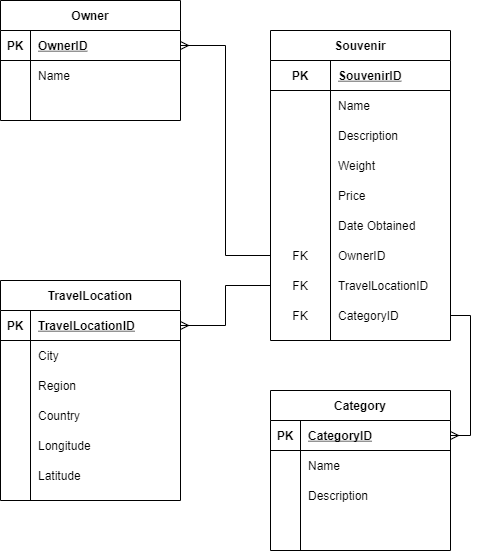

The diagram above was exported from draw.io. Its source (the exported page's mxGraphModel, read from the mxfile embedded in the PNG):
<mxGraphModel dx="692" dy="781" grid="1" gridSize="10" guides="1" tooltips="1" connect="1" arrows="1" fold="1" page="1" pageScale="1" pageWidth="850" pageHeight="1100" math="0" shadow="0" extFonts="Permanent Marker^https://fonts.googleapis.com/css?family=Permanent+Marker">
  <root>
    <mxCell id="0" />
    <mxCell id="1" parent="0" />
    <mxCell id="hsCMWeq4quv7YaovhrRQ-1" value="Owner" style="shape=table;startSize=30;container=1;collapsible=1;childLayout=tableLayout;fixedRows=1;rowLines=0;fontStyle=1;align=center;resizeLast=1;" vertex="1" parent="1">
      <mxGeometry x="130" y="150" width="180" height="120" as="geometry" />
    </mxCell>
    <mxCell id="hsCMWeq4quv7YaovhrRQ-2" value="" style="shape=partialRectangle;collapsible=0;dropTarget=0;pointerEvents=0;fillColor=none;top=0;left=0;bottom=1;right=0;points=[[0,0.5],[1,0.5]];portConstraint=eastwest;" vertex="1" parent="hsCMWeq4quv7YaovhrRQ-1">
      <mxGeometry y="30" width="180" height="30" as="geometry" />
    </mxCell>
    <mxCell id="hsCMWeq4quv7YaovhrRQ-3" value="PK" style="shape=partialRectangle;connectable=0;fillColor=none;top=0;left=0;bottom=0;right=0;fontStyle=1;overflow=hidden;" vertex="1" parent="hsCMWeq4quv7YaovhrRQ-2">
      <mxGeometry width="30" height="30" as="geometry">
        <mxRectangle width="30" height="30" as="alternateBounds" />
      </mxGeometry>
    </mxCell>
    <mxCell id="hsCMWeq4quv7YaovhrRQ-4" value="OwnerID" style="shape=partialRectangle;connectable=0;fillColor=none;top=0;left=0;bottom=0;right=0;align=left;spacingLeft=6;fontStyle=5;overflow=hidden;" vertex="1" parent="hsCMWeq4quv7YaovhrRQ-2">
      <mxGeometry x="30" width="150" height="30" as="geometry">
        <mxRectangle width="150" height="30" as="alternateBounds" />
      </mxGeometry>
    </mxCell>
    <mxCell id="hsCMWeq4quv7YaovhrRQ-5" value="" style="shape=partialRectangle;collapsible=0;dropTarget=0;pointerEvents=0;fillColor=none;top=0;left=0;bottom=0;right=0;points=[[0,0.5],[1,0.5]];portConstraint=eastwest;" vertex="1" parent="hsCMWeq4quv7YaovhrRQ-1">
      <mxGeometry y="60" width="180" height="30" as="geometry" />
    </mxCell>
    <mxCell id="hsCMWeq4quv7YaovhrRQ-6" value="" style="shape=partialRectangle;connectable=0;fillColor=none;top=0;left=0;bottom=0;right=0;editable=1;overflow=hidden;" vertex="1" parent="hsCMWeq4quv7YaovhrRQ-5">
      <mxGeometry width="30" height="30" as="geometry">
        <mxRectangle width="30" height="30" as="alternateBounds" />
      </mxGeometry>
    </mxCell>
    <mxCell id="hsCMWeq4quv7YaovhrRQ-7" value="Name" style="shape=partialRectangle;connectable=0;fillColor=none;top=0;left=0;bottom=0;right=0;align=left;spacingLeft=6;overflow=hidden;" vertex="1" parent="hsCMWeq4quv7YaovhrRQ-5">
      <mxGeometry x="30" width="150" height="30" as="geometry">
        <mxRectangle width="150" height="30" as="alternateBounds" />
      </mxGeometry>
    </mxCell>
    <mxCell id="hsCMWeq4quv7YaovhrRQ-8" value="" style="shape=partialRectangle;collapsible=0;dropTarget=0;pointerEvents=0;fillColor=none;top=0;left=0;bottom=0;right=0;points=[[0,0.5],[1,0.5]];portConstraint=eastwest;" vertex="1" parent="hsCMWeq4quv7YaovhrRQ-1">
      <mxGeometry y="90" width="180" height="30" as="geometry" />
    </mxCell>
    <mxCell id="hsCMWeq4quv7YaovhrRQ-9" value="" style="shape=partialRectangle;connectable=0;fillColor=none;top=0;left=0;bottom=0;right=0;editable=1;overflow=hidden;" vertex="1" parent="hsCMWeq4quv7YaovhrRQ-8">
      <mxGeometry width="30" height="30" as="geometry">
        <mxRectangle width="30" height="30" as="alternateBounds" />
      </mxGeometry>
    </mxCell>
    <mxCell id="hsCMWeq4quv7YaovhrRQ-10" value="" style="shape=partialRectangle;connectable=0;fillColor=none;top=0;left=0;bottom=0;right=0;align=left;spacingLeft=6;overflow=hidden;" vertex="1" parent="hsCMWeq4quv7YaovhrRQ-8">
      <mxGeometry x="30" width="150" height="30" as="geometry">
        <mxRectangle width="150" height="30" as="alternateBounds" />
      </mxGeometry>
    </mxCell>
    <mxCell id="hsCMWeq4quv7YaovhrRQ-14" value="Souvenir" style="shape=table;startSize=30;container=1;collapsible=1;childLayout=tableLayout;fixedRows=1;rowLines=0;fontStyle=1;align=center;resizeLast=1;" vertex="1" parent="1">
      <mxGeometry x="400" y="180" width="180" height="310" as="geometry" />
    </mxCell>
    <mxCell id="hsCMWeq4quv7YaovhrRQ-18" value="" style="shape=partialRectangle;collapsible=0;dropTarget=0;pointerEvents=0;fillColor=none;top=0;left=0;bottom=1;right=0;points=[[0,0.5],[1,0.5]];portConstraint=eastwest;" vertex="1" parent="hsCMWeq4quv7YaovhrRQ-14">
      <mxGeometry y="30" width="180" height="30" as="geometry" />
    </mxCell>
    <mxCell id="hsCMWeq4quv7YaovhrRQ-19" value="PK" style="shape=partialRectangle;connectable=0;fillColor=none;top=0;left=0;bottom=0;right=0;fontStyle=1;overflow=hidden;" vertex="1" parent="hsCMWeq4quv7YaovhrRQ-18">
      <mxGeometry width="60" height="30" as="geometry">
        <mxRectangle width="60" height="30" as="alternateBounds" />
      </mxGeometry>
    </mxCell>
    <mxCell id="hsCMWeq4quv7YaovhrRQ-20" value="SouvenirID" style="shape=partialRectangle;connectable=0;fillColor=none;top=0;left=0;bottom=0;right=0;align=left;spacingLeft=6;fontStyle=5;overflow=hidden;" vertex="1" parent="hsCMWeq4quv7YaovhrRQ-18">
      <mxGeometry x="60" width="120" height="30" as="geometry">
        <mxRectangle width="120" height="30" as="alternateBounds" />
      </mxGeometry>
    </mxCell>
    <mxCell id="hsCMWeq4quv7YaovhrRQ-21" value="" style="shape=partialRectangle;collapsible=0;dropTarget=0;pointerEvents=0;fillColor=none;top=0;left=0;bottom=0;right=0;points=[[0,0.5],[1,0.5]];portConstraint=eastwest;" vertex="1" parent="hsCMWeq4quv7YaovhrRQ-14">
      <mxGeometry y="60" width="180" height="30" as="geometry" />
    </mxCell>
    <mxCell id="hsCMWeq4quv7YaovhrRQ-22" value="" style="shape=partialRectangle;connectable=0;fillColor=none;top=0;left=0;bottom=0;right=0;editable=1;overflow=hidden;" vertex="1" parent="hsCMWeq4quv7YaovhrRQ-21">
      <mxGeometry width="60" height="30" as="geometry">
        <mxRectangle width="60" height="30" as="alternateBounds" />
      </mxGeometry>
    </mxCell>
    <mxCell id="hsCMWeq4quv7YaovhrRQ-23" value="Name" style="shape=partialRectangle;connectable=0;fillColor=none;top=0;left=0;bottom=0;right=0;align=left;spacingLeft=6;overflow=hidden;" vertex="1" parent="hsCMWeq4quv7YaovhrRQ-21">
      <mxGeometry x="60" width="120" height="30" as="geometry">
        <mxRectangle width="120" height="30" as="alternateBounds" />
      </mxGeometry>
    </mxCell>
    <mxCell id="hsCMWeq4quv7YaovhrRQ-24" value="" style="shape=partialRectangle;collapsible=0;dropTarget=0;pointerEvents=0;fillColor=none;top=0;left=0;bottom=0;right=0;points=[[0,0.5],[1,0.5]];portConstraint=eastwest;" vertex="1" parent="hsCMWeq4quv7YaovhrRQ-14">
      <mxGeometry y="90" width="180" height="30" as="geometry" />
    </mxCell>
    <mxCell id="hsCMWeq4quv7YaovhrRQ-25" value="" style="shape=partialRectangle;connectable=0;fillColor=none;top=0;left=0;bottom=0;right=0;editable=1;overflow=hidden;" vertex="1" parent="hsCMWeq4quv7YaovhrRQ-24">
      <mxGeometry width="60" height="30" as="geometry">
        <mxRectangle width="60" height="30" as="alternateBounds" />
      </mxGeometry>
    </mxCell>
    <mxCell id="hsCMWeq4quv7YaovhrRQ-26" value="Description" style="shape=partialRectangle;connectable=0;fillColor=none;top=0;left=0;bottom=0;right=0;align=left;spacingLeft=6;overflow=hidden;" vertex="1" parent="hsCMWeq4quv7YaovhrRQ-24">
      <mxGeometry x="60" width="120" height="30" as="geometry">
        <mxRectangle width="120" height="30" as="alternateBounds" />
      </mxGeometry>
    </mxCell>
    <mxCell id="hsCMWeq4quv7YaovhrRQ-73" value="" style="shape=partialRectangle;collapsible=0;dropTarget=0;pointerEvents=0;fillColor=none;top=0;left=0;bottom=0;right=0;points=[[0,0.5],[1,0.5]];portConstraint=eastwest;" vertex="1" parent="hsCMWeq4quv7YaovhrRQ-14">
      <mxGeometry y="120" width="180" height="30" as="geometry" />
    </mxCell>
    <mxCell id="hsCMWeq4quv7YaovhrRQ-74" value="" style="shape=partialRectangle;connectable=0;fillColor=none;top=0;left=0;bottom=0;right=0;editable=1;overflow=hidden;" vertex="1" parent="hsCMWeq4quv7YaovhrRQ-73">
      <mxGeometry width="60" height="30" as="geometry">
        <mxRectangle width="60" height="30" as="alternateBounds" />
      </mxGeometry>
    </mxCell>
    <mxCell id="hsCMWeq4quv7YaovhrRQ-75" value="Weight" style="shape=partialRectangle;connectable=0;fillColor=none;top=0;left=0;bottom=0;right=0;align=left;spacingLeft=6;overflow=hidden;" vertex="1" parent="hsCMWeq4quv7YaovhrRQ-73">
      <mxGeometry x="60" width="120" height="30" as="geometry">
        <mxRectangle width="120" height="30" as="alternateBounds" />
      </mxGeometry>
    </mxCell>
    <mxCell id="hsCMWeq4quv7YaovhrRQ-77" value="" style="shape=partialRectangle;collapsible=0;dropTarget=0;pointerEvents=0;fillColor=none;top=0;left=0;bottom=0;right=0;points=[[0,0.5],[1,0.5]];portConstraint=eastwest;" vertex="1" parent="hsCMWeq4quv7YaovhrRQ-14">
      <mxGeometry y="150" width="180" height="30" as="geometry" />
    </mxCell>
    <mxCell id="hsCMWeq4quv7YaovhrRQ-78" value="" style="shape=partialRectangle;connectable=0;fillColor=none;top=0;left=0;bottom=0;right=0;editable=1;overflow=hidden;" vertex="1" parent="hsCMWeq4quv7YaovhrRQ-77">
      <mxGeometry width="60" height="30" as="geometry">
        <mxRectangle width="60" height="30" as="alternateBounds" />
      </mxGeometry>
    </mxCell>
    <mxCell id="hsCMWeq4quv7YaovhrRQ-79" value="Price" style="shape=partialRectangle;connectable=0;fillColor=none;top=0;left=0;bottom=0;right=0;align=left;spacingLeft=6;overflow=hidden;" vertex="1" parent="hsCMWeq4quv7YaovhrRQ-77">
      <mxGeometry x="60" width="120" height="30" as="geometry">
        <mxRectangle width="120" height="30" as="alternateBounds" />
      </mxGeometry>
    </mxCell>
    <mxCell id="hsCMWeq4quv7YaovhrRQ-80" value="" style="shape=partialRectangle;collapsible=0;dropTarget=0;pointerEvents=0;fillColor=none;top=0;left=0;bottom=0;right=0;points=[[0,0.5],[1,0.5]];portConstraint=eastwest;" vertex="1" parent="hsCMWeq4quv7YaovhrRQ-14">
      <mxGeometry y="180" width="180" height="30" as="geometry" />
    </mxCell>
    <mxCell id="hsCMWeq4quv7YaovhrRQ-81" value="" style="shape=partialRectangle;connectable=0;fillColor=none;top=0;left=0;bottom=0;right=0;editable=1;overflow=hidden;" vertex="1" parent="hsCMWeq4quv7YaovhrRQ-80">
      <mxGeometry width="60" height="30" as="geometry">
        <mxRectangle width="60" height="30" as="alternateBounds" />
      </mxGeometry>
    </mxCell>
    <mxCell id="hsCMWeq4quv7YaovhrRQ-82" value="Date Obtained" style="shape=partialRectangle;connectable=0;fillColor=none;top=0;left=0;bottom=0;right=0;align=left;spacingLeft=6;overflow=hidden;" vertex="1" parent="hsCMWeq4quv7YaovhrRQ-80">
      <mxGeometry x="60" width="120" height="30" as="geometry">
        <mxRectangle width="120" height="30" as="alternateBounds" />
      </mxGeometry>
    </mxCell>
    <mxCell id="hsCMWeq4quv7YaovhrRQ-48" value="" style="shape=partialRectangle;collapsible=0;dropTarget=0;pointerEvents=0;fillColor=none;top=0;left=0;bottom=0;right=0;points=[[0,0.5],[1,0.5]];portConstraint=eastwest;" vertex="1" parent="hsCMWeq4quv7YaovhrRQ-14">
      <mxGeometry y="210" width="180" height="30" as="geometry" />
    </mxCell>
    <mxCell id="hsCMWeq4quv7YaovhrRQ-49" value="FK" style="shape=partialRectangle;connectable=0;fillColor=none;top=0;left=0;bottom=0;right=0;fontStyle=0;overflow=hidden;" vertex="1" parent="hsCMWeq4quv7YaovhrRQ-48">
      <mxGeometry width="60" height="30" as="geometry">
        <mxRectangle width="60" height="30" as="alternateBounds" />
      </mxGeometry>
    </mxCell>
    <mxCell id="hsCMWeq4quv7YaovhrRQ-50" value="OwnerID" style="shape=partialRectangle;connectable=0;fillColor=none;top=0;left=0;bottom=0;right=0;align=left;spacingLeft=6;fontStyle=0;overflow=hidden;" vertex="1" parent="hsCMWeq4quv7YaovhrRQ-48">
      <mxGeometry x="60" width="120" height="30" as="geometry">
        <mxRectangle width="120" height="30" as="alternateBounds" />
      </mxGeometry>
    </mxCell>
    <mxCell id="hsCMWeq4quv7YaovhrRQ-64" value="" style="shape=partialRectangle;collapsible=0;dropTarget=0;pointerEvents=0;fillColor=none;top=0;left=0;bottom=0;right=0;points=[[0,0.5],[1,0.5]];portConstraint=eastwest;" vertex="1" parent="hsCMWeq4quv7YaovhrRQ-14">
      <mxGeometry y="240" width="180" height="30" as="geometry" />
    </mxCell>
    <mxCell id="hsCMWeq4quv7YaovhrRQ-65" value="FK" style="shape=partialRectangle;connectable=0;fillColor=none;top=0;left=0;bottom=0;right=0;fontStyle=0;overflow=hidden;" vertex="1" parent="hsCMWeq4quv7YaovhrRQ-64">
      <mxGeometry width="60" height="30" as="geometry">
        <mxRectangle width="60" height="30" as="alternateBounds" />
      </mxGeometry>
    </mxCell>
    <mxCell id="hsCMWeq4quv7YaovhrRQ-66" value="TravelLocationID" style="shape=partialRectangle;connectable=0;fillColor=none;top=0;left=0;bottom=0;right=0;align=left;spacingLeft=6;fontStyle=0;overflow=hidden;" vertex="1" parent="hsCMWeq4quv7YaovhrRQ-64">
      <mxGeometry x="60" width="120" height="30" as="geometry">
        <mxRectangle width="120" height="30" as="alternateBounds" />
      </mxGeometry>
    </mxCell>
    <mxCell id="hsCMWeq4quv7YaovhrRQ-67" value="" style="shape=partialRectangle;collapsible=0;dropTarget=0;pointerEvents=0;fillColor=none;top=0;left=0;bottom=0;right=0;points=[[0,0.5],[1,0.5]];portConstraint=eastwest;" vertex="1" parent="hsCMWeq4quv7YaovhrRQ-14">
      <mxGeometry y="270" width="180" height="30" as="geometry" />
    </mxCell>
    <mxCell id="hsCMWeq4quv7YaovhrRQ-68" value="FK" style="shape=partialRectangle;connectable=0;fillColor=none;top=0;left=0;bottom=0;right=0;fontStyle=0;overflow=hidden;" vertex="1" parent="hsCMWeq4quv7YaovhrRQ-67">
      <mxGeometry width="60" height="30" as="geometry">
        <mxRectangle width="60" height="30" as="alternateBounds" />
      </mxGeometry>
    </mxCell>
    <mxCell id="hsCMWeq4quv7YaovhrRQ-69" value="CategoryID" style="shape=partialRectangle;connectable=0;fillColor=none;top=0;left=0;bottom=0;right=0;align=left;spacingLeft=6;fontStyle=0;overflow=hidden;" vertex="1" parent="hsCMWeq4quv7YaovhrRQ-67">
      <mxGeometry x="60" width="120" height="30" as="geometry">
        <mxRectangle width="120" height="30" as="alternateBounds" />
      </mxGeometry>
    </mxCell>
    <mxCell id="hsCMWeq4quv7YaovhrRQ-27" value="TravelLocation" style="shape=table;startSize=30;container=1;collapsible=1;childLayout=tableLayout;fixedRows=1;rowLines=0;fontStyle=1;align=center;resizeLast=1;" vertex="1" parent="1">
      <mxGeometry x="130" y="430" width="180" height="220" as="geometry" />
    </mxCell>
    <mxCell id="hsCMWeq4quv7YaovhrRQ-28" value="" style="shape=partialRectangle;collapsible=0;dropTarget=0;pointerEvents=0;fillColor=none;top=0;left=0;bottom=1;right=0;points=[[0,0.5],[1,0.5]];portConstraint=eastwest;" vertex="1" parent="hsCMWeq4quv7YaovhrRQ-27">
      <mxGeometry y="30" width="180" height="30" as="geometry" />
    </mxCell>
    <mxCell id="hsCMWeq4quv7YaovhrRQ-29" value="PK" style="shape=partialRectangle;connectable=0;fillColor=none;top=0;left=0;bottom=0;right=0;fontStyle=1;overflow=hidden;" vertex="1" parent="hsCMWeq4quv7YaovhrRQ-28">
      <mxGeometry width="30" height="30" as="geometry">
        <mxRectangle width="30" height="30" as="alternateBounds" />
      </mxGeometry>
    </mxCell>
    <mxCell id="hsCMWeq4quv7YaovhrRQ-30" value="TravelLocationID" style="shape=partialRectangle;connectable=0;fillColor=none;top=0;left=0;bottom=0;right=0;align=left;spacingLeft=6;fontStyle=5;overflow=hidden;" vertex="1" parent="hsCMWeq4quv7YaovhrRQ-28">
      <mxGeometry x="30" width="150" height="30" as="geometry">
        <mxRectangle width="150" height="30" as="alternateBounds" />
      </mxGeometry>
    </mxCell>
    <mxCell id="hsCMWeq4quv7YaovhrRQ-31" value="" style="shape=partialRectangle;collapsible=0;dropTarget=0;pointerEvents=0;fillColor=none;top=0;left=0;bottom=0;right=0;points=[[0,0.5],[1,0.5]];portConstraint=eastwest;" vertex="1" parent="hsCMWeq4quv7YaovhrRQ-27">
      <mxGeometry y="60" width="180" height="30" as="geometry" />
    </mxCell>
    <mxCell id="hsCMWeq4quv7YaovhrRQ-32" value="" style="shape=partialRectangle;connectable=0;fillColor=none;top=0;left=0;bottom=0;right=0;editable=1;overflow=hidden;" vertex="1" parent="hsCMWeq4quv7YaovhrRQ-31">
      <mxGeometry width="30" height="30" as="geometry">
        <mxRectangle width="30" height="30" as="alternateBounds" />
      </mxGeometry>
    </mxCell>
    <mxCell id="hsCMWeq4quv7YaovhrRQ-33" value="City " style="shape=partialRectangle;connectable=0;fillColor=none;top=0;left=0;bottom=0;right=0;align=left;spacingLeft=6;overflow=hidden;" vertex="1" parent="hsCMWeq4quv7YaovhrRQ-31">
      <mxGeometry x="30" width="150" height="30" as="geometry">
        <mxRectangle width="150" height="30" as="alternateBounds" />
      </mxGeometry>
    </mxCell>
    <mxCell id="hsCMWeq4quv7YaovhrRQ-34" value="" style="shape=partialRectangle;collapsible=0;dropTarget=0;pointerEvents=0;fillColor=none;top=0;left=0;bottom=0;right=0;points=[[0,0.5],[1,0.5]];portConstraint=eastwest;" vertex="1" parent="hsCMWeq4quv7YaovhrRQ-27">
      <mxGeometry y="90" width="180" height="30" as="geometry" />
    </mxCell>
    <mxCell id="hsCMWeq4quv7YaovhrRQ-35" value="" style="shape=partialRectangle;connectable=0;fillColor=none;top=0;left=0;bottom=0;right=0;editable=1;overflow=hidden;" vertex="1" parent="hsCMWeq4quv7YaovhrRQ-34">
      <mxGeometry width="30" height="30" as="geometry">
        <mxRectangle width="30" height="30" as="alternateBounds" />
      </mxGeometry>
    </mxCell>
    <mxCell id="hsCMWeq4quv7YaovhrRQ-36" value="Region" style="shape=partialRectangle;connectable=0;fillColor=none;top=0;left=0;bottom=0;right=0;align=left;spacingLeft=6;overflow=hidden;" vertex="1" parent="hsCMWeq4quv7YaovhrRQ-34">
      <mxGeometry x="30" width="150" height="30" as="geometry">
        <mxRectangle width="150" height="30" as="alternateBounds" />
      </mxGeometry>
    </mxCell>
    <mxCell id="hsCMWeq4quv7YaovhrRQ-37" value="" style="shape=partialRectangle;collapsible=0;dropTarget=0;pointerEvents=0;fillColor=none;top=0;left=0;bottom=0;right=0;points=[[0,0.5],[1,0.5]];portConstraint=eastwest;" vertex="1" parent="hsCMWeq4quv7YaovhrRQ-27">
      <mxGeometry y="120" width="180" height="30" as="geometry" />
    </mxCell>
    <mxCell id="hsCMWeq4quv7YaovhrRQ-38" value="" style="shape=partialRectangle;connectable=0;fillColor=none;top=0;left=0;bottom=0;right=0;editable=1;overflow=hidden;" vertex="1" parent="hsCMWeq4quv7YaovhrRQ-37">
      <mxGeometry width="30" height="30" as="geometry">
        <mxRectangle width="30" height="30" as="alternateBounds" />
      </mxGeometry>
    </mxCell>
    <mxCell id="hsCMWeq4quv7YaovhrRQ-39" value="Country" style="shape=partialRectangle;connectable=0;fillColor=none;top=0;left=0;bottom=0;right=0;align=left;spacingLeft=6;overflow=hidden;" vertex="1" parent="hsCMWeq4quv7YaovhrRQ-37">
      <mxGeometry x="30" width="150" height="30" as="geometry">
        <mxRectangle width="150" height="30" as="alternateBounds" />
      </mxGeometry>
    </mxCell>
    <mxCell id="hsCMWeq4quv7YaovhrRQ-41" value="" style="shape=partialRectangle;collapsible=0;dropTarget=0;pointerEvents=0;fillColor=none;top=0;left=0;bottom=0;right=0;points=[[0,0.5],[1,0.5]];portConstraint=eastwest;" vertex="1" parent="hsCMWeq4quv7YaovhrRQ-27">
      <mxGeometry y="150" width="180" height="30" as="geometry" />
    </mxCell>
    <mxCell id="hsCMWeq4quv7YaovhrRQ-42" value="" style="shape=partialRectangle;connectable=0;fillColor=none;top=0;left=0;bottom=0;right=0;editable=1;overflow=hidden;" vertex="1" parent="hsCMWeq4quv7YaovhrRQ-41">
      <mxGeometry width="30" height="30" as="geometry">
        <mxRectangle width="30" height="30" as="alternateBounds" />
      </mxGeometry>
    </mxCell>
    <mxCell id="hsCMWeq4quv7YaovhrRQ-43" value="Longitude" style="shape=partialRectangle;connectable=0;fillColor=none;top=0;left=0;bottom=0;right=0;align=left;spacingLeft=6;overflow=hidden;" vertex="1" parent="hsCMWeq4quv7YaovhrRQ-41">
      <mxGeometry x="30" width="150" height="30" as="geometry">
        <mxRectangle width="150" height="30" as="alternateBounds" />
      </mxGeometry>
    </mxCell>
    <mxCell id="hsCMWeq4quv7YaovhrRQ-45" value="" style="shape=partialRectangle;collapsible=0;dropTarget=0;pointerEvents=0;fillColor=none;top=0;left=0;bottom=0;right=0;points=[[0,0.5],[1,0.5]];portConstraint=eastwest;" vertex="1" parent="hsCMWeq4quv7YaovhrRQ-27">
      <mxGeometry y="180" width="180" height="30" as="geometry" />
    </mxCell>
    <mxCell id="hsCMWeq4quv7YaovhrRQ-46" value="" style="shape=partialRectangle;connectable=0;fillColor=none;top=0;left=0;bottom=0;right=0;editable=1;overflow=hidden;" vertex="1" parent="hsCMWeq4quv7YaovhrRQ-45">
      <mxGeometry width="30" height="30" as="geometry">
        <mxRectangle width="30" height="30" as="alternateBounds" />
      </mxGeometry>
    </mxCell>
    <mxCell id="hsCMWeq4quv7YaovhrRQ-47" value="Latitude" style="shape=partialRectangle;connectable=0;fillColor=none;top=0;left=0;bottom=0;right=0;align=left;spacingLeft=6;overflow=hidden;" vertex="1" parent="hsCMWeq4quv7YaovhrRQ-45">
      <mxGeometry x="30" width="150" height="30" as="geometry">
        <mxRectangle width="150" height="30" as="alternateBounds" />
      </mxGeometry>
    </mxCell>
    <mxCell id="hsCMWeq4quv7YaovhrRQ-51" value="Category" style="shape=table;startSize=30;container=1;collapsible=1;childLayout=tableLayout;fixedRows=1;rowLines=0;fontStyle=1;align=center;resizeLast=1;" vertex="1" parent="1">
      <mxGeometry x="400" y="540" width="180" height="160" as="geometry" />
    </mxCell>
    <mxCell id="hsCMWeq4quv7YaovhrRQ-52" value="" style="shape=partialRectangle;collapsible=0;dropTarget=0;pointerEvents=0;fillColor=none;top=0;left=0;bottom=1;right=0;points=[[0,0.5],[1,0.5]];portConstraint=eastwest;" vertex="1" parent="hsCMWeq4quv7YaovhrRQ-51">
      <mxGeometry y="30" width="180" height="30" as="geometry" />
    </mxCell>
    <mxCell id="hsCMWeq4quv7YaovhrRQ-53" value="PK" style="shape=partialRectangle;connectable=0;fillColor=none;top=0;left=0;bottom=0;right=0;fontStyle=1;overflow=hidden;" vertex="1" parent="hsCMWeq4quv7YaovhrRQ-52">
      <mxGeometry width="30" height="30" as="geometry">
        <mxRectangle width="30" height="30" as="alternateBounds" />
      </mxGeometry>
    </mxCell>
    <mxCell id="hsCMWeq4quv7YaovhrRQ-54" value="CategoryID" style="shape=partialRectangle;connectable=0;fillColor=none;top=0;left=0;bottom=0;right=0;align=left;spacingLeft=6;fontStyle=5;overflow=hidden;" vertex="1" parent="hsCMWeq4quv7YaovhrRQ-52">
      <mxGeometry x="30" width="150" height="30" as="geometry">
        <mxRectangle width="150" height="30" as="alternateBounds" />
      </mxGeometry>
    </mxCell>
    <mxCell id="hsCMWeq4quv7YaovhrRQ-55" value="" style="shape=partialRectangle;collapsible=0;dropTarget=0;pointerEvents=0;fillColor=none;top=0;left=0;bottom=0;right=0;points=[[0,0.5],[1,0.5]];portConstraint=eastwest;" vertex="1" parent="hsCMWeq4quv7YaovhrRQ-51">
      <mxGeometry y="60" width="180" height="30" as="geometry" />
    </mxCell>
    <mxCell id="hsCMWeq4quv7YaovhrRQ-56" value="" style="shape=partialRectangle;connectable=0;fillColor=none;top=0;left=0;bottom=0;right=0;editable=1;overflow=hidden;" vertex="1" parent="hsCMWeq4quv7YaovhrRQ-55">
      <mxGeometry width="30" height="30" as="geometry">
        <mxRectangle width="30" height="30" as="alternateBounds" />
      </mxGeometry>
    </mxCell>
    <mxCell id="hsCMWeq4quv7YaovhrRQ-57" value="Name" style="shape=partialRectangle;connectable=0;fillColor=none;top=0;left=0;bottom=0;right=0;align=left;spacingLeft=6;overflow=hidden;" vertex="1" parent="hsCMWeq4quv7YaovhrRQ-55">
      <mxGeometry x="30" width="150" height="30" as="geometry">
        <mxRectangle width="150" height="30" as="alternateBounds" />
      </mxGeometry>
    </mxCell>
    <mxCell id="hsCMWeq4quv7YaovhrRQ-58" value="" style="shape=partialRectangle;collapsible=0;dropTarget=0;pointerEvents=0;fillColor=none;top=0;left=0;bottom=0;right=0;points=[[0,0.5],[1,0.5]];portConstraint=eastwest;" vertex="1" parent="hsCMWeq4quv7YaovhrRQ-51">
      <mxGeometry y="90" width="180" height="30" as="geometry" />
    </mxCell>
    <mxCell id="hsCMWeq4quv7YaovhrRQ-59" value="" style="shape=partialRectangle;connectable=0;fillColor=none;top=0;left=0;bottom=0;right=0;editable=1;overflow=hidden;" vertex="1" parent="hsCMWeq4quv7YaovhrRQ-58">
      <mxGeometry width="30" height="30" as="geometry">
        <mxRectangle width="30" height="30" as="alternateBounds" />
      </mxGeometry>
    </mxCell>
    <mxCell id="hsCMWeq4quv7YaovhrRQ-60" value="Description" style="shape=partialRectangle;connectable=0;fillColor=none;top=0;left=0;bottom=0;right=0;align=left;spacingLeft=6;overflow=hidden;" vertex="1" parent="hsCMWeq4quv7YaovhrRQ-58">
      <mxGeometry x="30" width="150" height="30" as="geometry">
        <mxRectangle width="150" height="30" as="alternateBounds" />
      </mxGeometry>
    </mxCell>
    <mxCell id="hsCMWeq4quv7YaovhrRQ-61" value="" style="shape=partialRectangle;collapsible=0;dropTarget=0;pointerEvents=0;fillColor=none;top=0;left=0;bottom=0;right=0;points=[[0,0.5],[1,0.5]];portConstraint=eastwest;" vertex="1" parent="hsCMWeq4quv7YaovhrRQ-51">
      <mxGeometry y="120" width="180" height="30" as="geometry" />
    </mxCell>
    <mxCell id="hsCMWeq4quv7YaovhrRQ-62" value="" style="shape=partialRectangle;connectable=0;fillColor=none;top=0;left=0;bottom=0;right=0;editable=1;overflow=hidden;" vertex="1" parent="hsCMWeq4quv7YaovhrRQ-61">
      <mxGeometry width="30" height="30" as="geometry">
        <mxRectangle width="30" height="30" as="alternateBounds" />
      </mxGeometry>
    </mxCell>
    <mxCell id="hsCMWeq4quv7YaovhrRQ-63" value="" style="shape=partialRectangle;connectable=0;fillColor=none;top=0;left=0;bottom=0;right=0;align=left;spacingLeft=6;overflow=hidden;" vertex="1" parent="hsCMWeq4quv7YaovhrRQ-61">
      <mxGeometry x="30" width="150" height="30" as="geometry">
        <mxRectangle width="150" height="30" as="alternateBounds" />
      </mxGeometry>
    </mxCell>
    <mxCell id="hsCMWeq4quv7YaovhrRQ-70" style="edgeStyle=orthogonalEdgeStyle;rounded=0;orthogonalLoop=1;jettySize=auto;html=1;exitX=1;exitY=0.5;exitDx=0;exitDy=0;startArrow=ERmany;startFill=0;endArrow=none;endFill=0;" edge="1" parent="1" source="hsCMWeq4quv7YaovhrRQ-2" target="hsCMWeq4quv7YaovhrRQ-48">
      <mxGeometry relative="1" as="geometry" />
    </mxCell>
    <mxCell id="hsCMWeq4quv7YaovhrRQ-71" style="edgeStyle=orthogonalEdgeStyle;rounded=0;orthogonalLoop=1;jettySize=auto;html=1;exitX=1;exitY=0.5;exitDx=0;exitDy=0;startArrow=ERmany;startFill=0;endArrow=none;endFill=0;" edge="1" parent="1" source="hsCMWeq4quv7YaovhrRQ-28" target="hsCMWeq4quv7YaovhrRQ-64">
      <mxGeometry relative="1" as="geometry" />
    </mxCell>
    <mxCell id="hsCMWeq4quv7YaovhrRQ-72" style="edgeStyle=orthogonalEdgeStyle;rounded=0;orthogonalLoop=1;jettySize=auto;html=1;exitX=1;exitY=0.5;exitDx=0;exitDy=0;startArrow=ERmany;startFill=0;endArrow=none;endFill=0;" edge="1" parent="1" source="hsCMWeq4quv7YaovhrRQ-52" target="hsCMWeq4quv7YaovhrRQ-67">
      <mxGeometry relative="1" as="geometry" />
    </mxCell>
  </root>
</mxGraphModel>